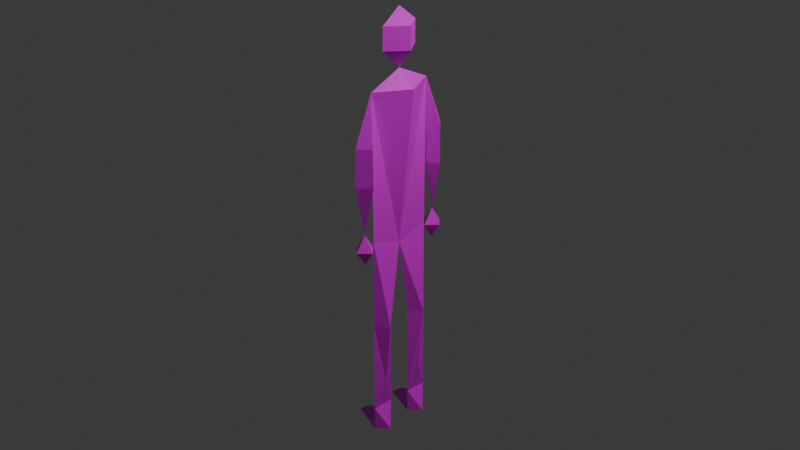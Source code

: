 # Source: man.blend  (saved by Blender 4.0.36; exported with 4.5.12 LTS)
import bpy
from mathutils import Matrix  # noqa: F401  (used for matrix-valued properties, if any)

bpy.ops.wm.read_factory_settings(use_empty=True)
scene = bpy.context.scene
scene.name = 'Scene'

# ---- collections
col_collection = bpy.data.collections.new('Collection'); scene.collection.children.link(col_collection)

# ---- images (referenced by path relative to the original .blend; pixels are not part of the script)
import os
ASSET_DIR = os.environ.get("B2B_ASSET_DIR", "")  # directory of the original .blend (textures are referenced by path, not embedded)
HERE = os.path.dirname(os.path.abspath(__file__))  # packed textures are extracted next to this script under _unpacked/

def load_image(name, relpath, width, height, colorspace="sRGB"):
    """Load a texture the original file referenced (path relative to the .blend, or extracted next to this script)."""
    p = next((c for c in (os.path.join(HERE, relpath), os.path.join(ASSET_DIR, relpath)) if relpath and os.path.exists(c)), "")
    if p:
        img = bpy.data.images.load(p, check_existing=True)
        img.name = name
    else:  # same state as the original file: an image datablock whose file is absent (Cycles renders it pink)
        img = bpy.data.images.new(name, width, height)
        img.source = "FILE"
        img.filepath = "//" + (relpath or name)
    img.colorspace_settings.name = colorspace
    return img
img_image_png = load_image('image.png', 'image.png', 1024, 1024, 'sRGB')

# ---- materials (node trees are filled in below, after node groups)
mat_material_001 = bpy.data.materials.new('Material.001')
mat_material_001.use_transparent_shadow = False

# ---- material node trees
mat_material_001.use_nodes = True; mat_material_001.node_tree.nodes.clear()
_N = mat_material_001.node_tree.nodes; _L = mat_material_001.node_tree.links
n0 = _N.new('ShaderNodeBsdfPrincipled'); n0.name = 'Principled BSDF'; n0.location = (10, 300)
n0.inputs[3].default_value = 1.45
n1 = _N.new('ShaderNodeOutputMaterial'); n1.name = 'Material Output'; n1.location = (300, 300)
n2 = _N.new('ShaderNodeTexImage'); n2.name = 'Image Texture'; n2.location = (-280, 280)
n2.image = img_image_png
_L.new(n0.outputs[0], n1.inputs[0])
_L.new(n2.outputs[0], n0.inputs[0])
n1.is_active_output = True

# ---- world
world_world = bpy.data.worlds.new('World'); scene.world = world_world
world_world.use_nodes = True; world_world.node_tree.nodes.clear()
_N = world_world.node_tree.nodes; _L = world_world.node_tree.links
n0 = _N.new('ShaderNodeOutputWorld'); n0.name = 'World Output'; n0.location = (300, 300)
n1 = _N.new('ShaderNodeBackground'); n1.name = 'Background'; n1.location = (10, 300)
n1.inputs[0].default_value = (0.05088, 0.05088, 0.05088, 1.0)
_L.new(n1.outputs[0], n0.inputs[0])
n0.is_active_output = True
world_world.color = (0.05088, 0.05088, 0.05088)
world_world.use_sun_shadow = False
world_world.sun_shadow_jitter_overblur = 0.0

# ---- cameras
cam_camera = bpy.data.cameras.new('Camera')
cam_camera.clip_end = 100.0
cam_camera.ortho_scale = 7.314

# ---- lights
light_light = bpy.data.lights.new('Light', 'POINT')
light_light.transmission_factor = 0.0
light_light.use_soft_falloff = False
light_light.energy = 1000.0
light_light.shadow_soft_size = 0.1
light_light.shadow_maximum_resolution = 0.006
light_light.use_absolute_resolution = True

# ---- meshes
me_plane = bpy.data.meshes.new('Plane')
me_plane.from_pydata([(-2.358e-16, -0.1188, -1.131), (-3.783e-16, -0.1237, -2.163), (0.1197, -0.2385, -1.131), (-0.1197, -0.2385, -1.131), (-2.358e-16, -0.3582, -1.131), (-3.783e-16, -0.3632, -2.163), (-3.077e-16, -0.01827, -0.2683), (-3.121e-16, -0.3511, -0.1521), (0.2026, -0.01054, 1.433), (0.0, -0.363, 1.433), (-0.1914, -0.01827, 1.433), (-1.144e-16, -0.3676, 0.9185), (-6.983e-17, -0.5681, 0.9185), (-2.044e-16, -0.3721, 0.5128), (-1.599e-16, -0.5727, 0.5128), (-3.016e-16, -0.4678, -0.02497), (-3.756e-16, -0.4614, -0.3584), (-3.386e-16, -0.5811, -0.1917), (0.1117, -0.4695, -0.1917), (-3.386e-16, -0.3578, -0.1917), (-0.1117, -0.4695, -0.1917), (-0.08432, -0.4519, 0.9185), (0.1162, -0.4519, 0.9185), (-0.07976, -0.4519, 0.5128), (0.1208, -0.4519, 0.5128), (0.001393, -0.008409, 1.6), (1.93e-16, -0.01599, 2.202), (1.14e-16, -0.2102, 1.799), (0.1591, -0.01761, 1.799), (-0.1591, -0.01761, 1.799), (1.14e-16, -0.2102, 2.039), (0.1591, -0.01761, 2.039), (-0.1591, -0.01761, 2.039), (-3.783e-16, -0.1237, -2.421), (0.1197, -0.2435, -2.421), (-0.376, -0.2435, -2.421), (-3.783e-16, -0.3632, -2.421), (0.04789, -0.2385, -1.833), (-0.04789, -0.2385, -1.833), (-0.1273, -0.1836, -2.289), (-0.1273, -0.3033, -2.289), (-0.2867, -0.2135, -2.339), (-0.2867, -0.2734, -2.339)], [(28, 29)], [(0, 6, 2), (2, 6, 7), (6, 3, 7), (3, 4, 7), (4, 2, 7), (6, 0, 3), (9, 8, 6, 7), (7, 6, 10, 9), (11, 22, 9), (12, 9, 22), (9, 12, 21), (9, 21, 11), (14, 12, 22, 24), (13, 24, 22, 11), (24, 13, 15), (15, 13, 23), (15, 14, 24), (14, 15, 23), (18, 17, 15), (19, 18, 15), (18, 19, 16), (17, 18, 16), (17, 16, 20), (20, 16, 19), (19, 15, 20), (20, 15, 17), (11, 21, 23, 13), (12, 14, 23, 21), (9, 10, 25), (8, 9, 25), (27, 30, 31, 28), (29, 32, 30, 27), (29, 27, 25), (25, 27, 28), (35, 33, 34, 36), (37, 2, 4, 5), (2, 37, 1, 0), (38, 5, 4, 3), (1, 38, 3, 0), (37, 5, 1), (38, 1, 5), (34, 5, 1), (42, 35, 36, 40), (5, 40, 36), (34, 5, 36), (33, 1, 34), (36, 35, 41, 39, 33), (1, 33, 39), (40, 5, 1, 39), (41, 42, 40, 39), (42, 41, 35), (31, 30, 26), (32, 26, 30)])
_uv = me_plane.uv_layers.new(name='UVMap')
_uv.uv.foreach_set('vector', [0.4129, 0.2335, 0.429, 0.4538, 0.3337, 0.2322, 0.3551, 0.228, 0.4369, 0.4501, 0.3103, 0.4852, 0.1739, 0.4393, 0.07016, 0.6631, 0.03092, 0.4111, 0.5413, 0.253, 0.4625, 0.2535, 0.4645, 0.0, 0.2898, 0.2433, 0.3442, 0.2389, 0.2797, 0.4933, 0.1739, 0.4393, 0.1454, 0.6636, 0.07016, 0.6631, 0.2592, 0.7777, 0.4864, 0.805, 0.4768, 0.4564, 0.2771, 0.4666, 0.3733, 0.4085, 0.2526, 0.4454, 0.1908, 0.002388, 0.3733, 0.0, 0.1629, 0.6477, 0.2124, 0.6477, 0.1636, 0.7454, 0.2384, 0.637, 0.1947, 0.7178, 0.1948, 0.6369, 0.7448, 0.0, 0.8147, 0.1284, 0.7473, 0.1286, 0.689, 0.0, 0.7448, 0.1337, 0.689, 0.1337, 0.2332, 0.5742, 0.2384, 0.637, 0.1948, 0.6369, 0.1878, 0.5741, 0.1626, 0.5707, 0.2124, 0.5707, 0.2124, 0.6477, 0.1629, 0.6477, 0.2124, 0.5707, 0.1626, 0.5707, 0.1805, 0.4675, 0.7227, 0.3785, 0.6894, 0.239, 0.7421, 0.239, 0.1981, 0.4913, 0.2332, 0.5742, 0.1878, 0.5741, 0.8125, 0.2327, 0.7692, 0.3733, 0.7448, 0.2331, 0.1686, 0.465, 0.2212, 0.4659, 0.1707, 0.4986, 0.2631, 0.4706, 0.1918, 0.4656, 0.248, 0.4267, 0.1918, 0.4656, 0.2631, 0.4706, 0.219, 0.5136, 0.2212, 0.4659, 0.1686, 0.465, 0.1969, 0.4334, 0.9306, 0.4144, 0.8575, 0.4587, 0.8575, 0.4125, 0.8879, 0.2213, 0.8879, 0.2648, 0.8147, 0.223, 0.8147, 0.223, 0.8189, 0.1791, 0.8879, 0.2213, 0.8575, 0.4125, 0.9163, 0.3733, 0.9306, 0.4144, 0.689, 0.1337, 0.7448, 0.1337, 0.7421, 0.239, 0.6894, 0.239, 0.8147, 0.1284, 0.8125, 0.2327, 0.7448, 0.2331, 0.7473, 0.1286, 0.8147, 0.0, 0.9952, 0.0855, 0.9085, 0.09067, 0.507, 0.8083, 0.2646, 0.7803, 0.4449, 0.8299, 0.367, 0.8694, 0.3731, 0.9092, 0.4872, 0.9099, 0.4812, 0.87, 0.4579, 0.9221, 0.4579, 0.8605, 0.5755, 0.8605, 0.5755, 0.9221, 0.6093, 0.4404, 0.7269, 0.4404, 0.6539, 0.496, 0.4673, 0.8217, 0.375, 0.8713, 0.4907, 0.8925, 1.0, 0.6041, 0.7448, 0.6058, 0.8318, 0.5768, 1.0, 0.561, 0.3471, 0.1304, 0.3756, 0.3125, 0.2964, 0.3127, 0.2839, 0.04489, 0.3202, 0.3322, 0.3337, 0.1534, 0.3859, 0.06687, 0.3995, 0.3324, 0.5142, 0.4336, 0.4611, 0.5206, 0.4625, 0.2535, 0.5413, 0.253, 0.1601, 0.9313, 0.09629, 0.8457, 0.07016, 0.6631, 0.1454, 0.6636, 0.3589, 0.08979, 0.4187, 0.1755, 0.3309, 0.1758, 0.09629, 0.8457, 0.1601, 0.9313, 0.05862, 0.9326, 0.353, 0.01341, 0.4091, 0.08293, 0.3077, 0.08105, 0.8783, 0.5392, 0.9205, 0.561, 0.7448, 0.5584, 0.8097, 0.5249, 0.7448, 0.4917, 0.8097, 0.5249, 0.7448, 0.5584, 0.346, 0.0179, 0.3241, 0.08578, 0.2679, 0.01814, 0.4036, 0.01478, 0.3658, 0.08303, 0.3259, 0.01588, 1.0, 0.561, 1.0, 0.6041, 0.9378, 0.6048, 0.8518, 0.6016, 0.7448, 0.6058, 0.5927, 0.3791, 0.5927, 0.446, 0.5413, 0.4108, 0.773, 0.4192, 0.7448, 0.3733, 0.8575, 0.3733, 0.8293, 0.4192, 0.8152, 0.4605, 0.787, 0.4605, 0.773, 0.4192, 0.8293, 0.4192, 0.787, 0.4605, 0.8152, 0.4605, 0.8011, 0.4917, 0.4933, 0.9062, 0.3792, 0.9055, 0.4725, 0.9357, 0.4579, 0.8605, 0.0, 0.0, 0.5755, 0.8605])
me_plane.materials.append(mat_material_001)
me_plane.update()

# ---- objects
ob_light = bpy.data.objects.new('Light', light_light)
ob_camera = bpy.data.objects.new('Camera', cam_camera)
ob_empty = bpy.data.objects.new('Empty', img_image_png)
ob_plane = bpy.data.objects.new('Plane', me_plane)

# ---- transforms, parenting, visibility, modifiers, constraints
ob_light.location = (4.076, 1.005, 5.904)
ob_light.rotation_euler = (0.6503, 0.05522, 1.866)
ob_light.lock_rotations_4d = False
ob_light.empty_display_type = 'ARROWS'
ob_light.color = (0.0, 0.0, 0.0, 0.0)
ob_light.lineart.crease_threshold = 0.0
ob_camera.location = (7.359, -6.926, 4.958)
ob_camera.rotation_euler = (1.109, 0.0, 0.8149)
ob_camera.lock_rotations_4d = False
ob_camera.empty_display_type = 'ARROWS'
ob_camera.color = (0.0, 0.0, 0.0, 0.0)
ob_camera.display_type = 'WIRE'
ob_camera.lineart.crease_threshold = 0.0
ob_empty.location = (0.0, 0.0, 0.0)
ob_empty.rotation_euler = (1.571, -0.0, 1.571)
ob_empty.empty_display_type = 'IMAGE'
ob_empty.empty_display_size = 5.0
ob_plane.location = (0.0, 0.0, 0.0)
_m = ob_plane.modifiers.new('Mirror', 'MIRROR')
_m.use_axis = (False, True, False)
_m.merge_threshold = 0.05

# ---- collection membership
col_collection.objects.link(ob_light)
col_collection.objects.link(ob_camera)
col_collection.objects.link(ob_empty)
col_collection.objects.link(ob_plane)

# ---- scene / render settings (as saved in the file)
scene.camera = ob_camera
scene.frame_start = 1; scene.frame_end = 250; scene.frame_set(168)
scene.render.engine = 'BLENDER_EEVEE_NEXT'
scene.cycles.sampling_pattern = 'TABULATED_SOBOL'
bpy.context.view_layer.update()
